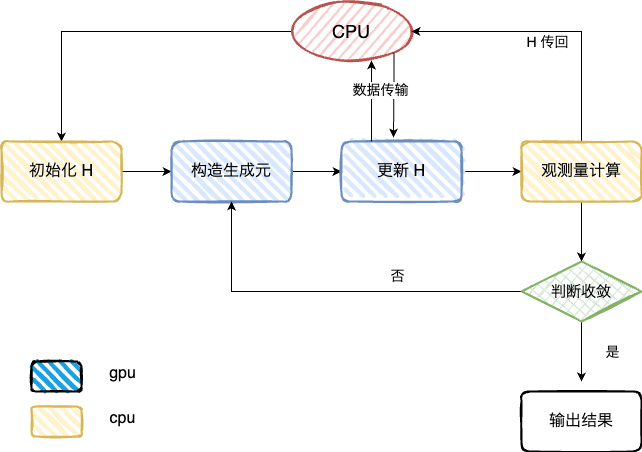

The diagram above was exported from draw.io. Its source (the exported page's mxGraphModel, read from the mxfile embedded in the PNG):
<mxGraphModel dx="1426" dy="825" grid="1" gridSize="10" guides="1" tooltips="1" connect="1" arrows="1" fold="1" page="1" pageScale="1" pageWidth="850" pageHeight="1100" math="0" shadow="0">
  <root>
    <mxCell id="0" />
    <mxCell id="1" parent="0" />
    <mxCell id="jldK_lRNyawhqlLNtc_f-3" style="edgeStyle=orthogonalEdgeStyle;rounded=0;orthogonalLoop=1;jettySize=auto;html=1;exitX=0;exitY=0.5;exitDx=0;exitDy=0;entryX=0.5;entryY=0;entryDx=0;entryDy=0;" edge="1" parent="1" source="jldK_lRNyawhqlLNtc_f-1" target="jldK_lRNyawhqlLNtc_f-2">
      <mxGeometry relative="1" as="geometry" />
    </mxCell>
    <mxCell id="jldK_lRNyawhqlLNtc_f-1" value="&lt;font style=&quot;font-size: 18px;&quot;&gt;CPU&lt;/font&gt;" style="ellipse;whiteSpace=wrap;html=1;strokeWidth=2;fillWeight=2;hachureGap=8;fillColor=#f8cecc;fillStyle=dots;sketch=1;strokeColor=#b85450;" vertex="1" parent="1">
      <mxGeometry x="340" y="60" width="120" height="60" as="geometry" />
    </mxCell>
    <mxCell id="jldK_lRNyawhqlLNtc_f-5" style="edgeStyle=orthogonalEdgeStyle;rounded=0;orthogonalLoop=1;jettySize=auto;html=1;exitX=1;exitY=0.5;exitDx=0;exitDy=0;" edge="1" parent="1" source="jldK_lRNyawhqlLNtc_f-2" target="jldK_lRNyawhqlLNtc_f-4">
      <mxGeometry relative="1" as="geometry" />
    </mxCell>
    <mxCell id="jldK_lRNyawhqlLNtc_f-2" value="&lt;font style=&quot;font-size: 16px;&quot;&gt;初始化 H&lt;/font&gt;" style="rounded=1;whiteSpace=wrap;html=1;strokeWidth=2;fillWeight=4;hachureGap=8;hachureAngle=45;fillColor=#fff2cc;sketch=1;strokeColor=#d6b656;" vertex="1" parent="1">
      <mxGeometry x="50" y="200" width="120" height="60" as="geometry" />
    </mxCell>
    <mxCell id="jldK_lRNyawhqlLNtc_f-7" style="edgeStyle=orthogonalEdgeStyle;rounded=0;orthogonalLoop=1;jettySize=auto;html=1;exitX=1;exitY=0.5;exitDx=0;exitDy=0;entryX=0;entryY=0.5;entryDx=0;entryDy=0;" edge="1" parent="1" source="jldK_lRNyawhqlLNtc_f-4" target="jldK_lRNyawhqlLNtc_f-6">
      <mxGeometry relative="1" as="geometry" />
    </mxCell>
    <mxCell id="jldK_lRNyawhqlLNtc_f-4" value="&lt;font style=&quot;font-size: 16px;&quot;&gt;构造生成元&lt;/font&gt;" style="rounded=1;whiteSpace=wrap;html=1;strokeWidth=2;fillWeight=4;hachureGap=8;hachureAngle=45;fillColor=#dae8fc;sketch=1;strokeColor=#6c8ebf;" vertex="1" parent="1">
      <mxGeometry x="220" y="200" width="120" height="60" as="geometry" />
    </mxCell>
    <mxCell id="jldK_lRNyawhqlLNtc_f-9" style="edgeStyle=orthogonalEdgeStyle;rounded=0;orthogonalLoop=1;jettySize=auto;html=1;exitX=1;exitY=0.5;exitDx=0;exitDy=0;" edge="1" parent="1" source="jldK_lRNyawhqlLNtc_f-6" target="jldK_lRNyawhqlLNtc_f-8">
      <mxGeometry relative="1" as="geometry" />
    </mxCell>
    <mxCell id="jldK_lRNyawhqlLNtc_f-6" value="&lt;font style=&quot;font-size: 16px;&quot;&gt;更新 H&lt;/font&gt;" style="rounded=1;whiteSpace=wrap;html=1;strokeWidth=2;fillWeight=4;hachureGap=8;hachureAngle=45;fillColor=#dae8fc;sketch=1;strokeColor=#6c8ebf;" vertex="1" parent="1">
      <mxGeometry x="390" y="200" width="120" height="60" as="geometry" />
    </mxCell>
    <mxCell id="jldK_lRNyawhqlLNtc_f-10" style="edgeStyle=orthogonalEdgeStyle;rounded=0;orthogonalLoop=1;jettySize=auto;html=1;exitX=0.5;exitY=0;exitDx=0;exitDy=0;entryX=1;entryY=0.5;entryDx=0;entryDy=0;" edge="1" parent="1" source="jldK_lRNyawhqlLNtc_f-8" target="jldK_lRNyawhqlLNtc_f-1">
      <mxGeometry relative="1" as="geometry" />
    </mxCell>
    <mxCell id="jldK_lRNyawhqlLNtc_f-12" value="H 传回" style="edgeLabel;html=1;align=center;verticalAlign=middle;resizable=0;points=[];fontSize=14;" vertex="1" connectable="0" parent="jldK_lRNyawhqlLNtc_f-10">
      <mxGeometry x="0.0065" y="5" relative="1" as="geometry">
        <mxPoint x="-4" y="5" as="offset" />
      </mxGeometry>
    </mxCell>
    <mxCell id="jldK_lRNyawhqlLNtc_f-14" style="edgeStyle=orthogonalEdgeStyle;rounded=0;orthogonalLoop=1;jettySize=auto;html=1;exitX=0.5;exitY=1;exitDx=0;exitDy=0;entryX=0.5;entryY=0;entryDx=0;entryDy=0;" edge="1" parent="1" source="jldK_lRNyawhqlLNtc_f-8" target="jldK_lRNyawhqlLNtc_f-13">
      <mxGeometry relative="1" as="geometry" />
    </mxCell>
    <mxCell id="jldK_lRNyawhqlLNtc_f-8" value="&lt;font style=&quot;font-size: 16px;&quot;&gt;观测量计算&lt;/font&gt;" style="rounded=1;whiteSpace=wrap;html=1;strokeWidth=2;fillWeight=4;hachureGap=8;hachureAngle=45;fillColor=#fff2cc;sketch=1;strokeColor=#d6b656;" vertex="1" parent="1">
      <mxGeometry x="570" y="200" width="120" height="60" as="geometry" />
    </mxCell>
    <mxCell id="jldK_lRNyawhqlLNtc_f-15" style="edgeStyle=orthogonalEdgeStyle;rounded=0;orthogonalLoop=1;jettySize=auto;html=1;exitX=0;exitY=0.5;exitDx=0;exitDy=0;entryX=0.5;entryY=1;entryDx=0;entryDy=0;" edge="1" parent="1" source="jldK_lRNyawhqlLNtc_f-13" target="jldK_lRNyawhqlLNtc_f-4">
      <mxGeometry relative="1" as="geometry" />
    </mxCell>
    <mxCell id="jldK_lRNyawhqlLNtc_f-18" style="edgeStyle=orthogonalEdgeStyle;rounded=0;orthogonalLoop=1;jettySize=auto;html=1;exitX=0.5;exitY=1;exitDx=0;exitDy=0;" edge="1" parent="1" source="jldK_lRNyawhqlLNtc_f-13">
      <mxGeometry relative="1" as="geometry">
        <mxPoint x="630" y="440" as="targetPoint" />
      </mxGeometry>
    </mxCell>
    <mxCell id="jldK_lRNyawhqlLNtc_f-13" value="&lt;font style=&quot;font-size: 15px;&quot;&gt;判断收敛&lt;/font&gt;" style="rhombus;whiteSpace=wrap;html=1;strokeWidth=2;fillWeight=-1;hachureGap=8;fillStyle=cross-hatch;fillColor=#d5e8d4;sketch=1;strokeColor=#82b366;" vertex="1" parent="1">
      <mxGeometry x="570" y="320" width="120" height="60" as="geometry" />
    </mxCell>
    <mxCell id="jldK_lRNyawhqlLNtc_f-16" value="否" style="edgeLabel;html=1;align=center;verticalAlign=middle;resizable=0;points=[];fontSize=14;" vertex="1" connectable="0" parent="1">
      <mxGeometry x="450" y="320" as="geometry">
        <mxPoint x="-5" y="14" as="offset" />
      </mxGeometry>
    </mxCell>
    <mxCell id="jldK_lRNyawhqlLNtc_f-19" value="是" style="edgeLabel;html=1;align=center;verticalAlign=middle;resizable=0;points=[];fontSize=14;" vertex="1" connectable="0" parent="1">
      <mxGeometry x="665" y="396" as="geometry">
        <mxPoint x="-5" y="14" as="offset" />
      </mxGeometry>
    </mxCell>
    <mxCell id="jldK_lRNyawhqlLNtc_f-21" value="&lt;font style=&quot;font-size: 16px;&quot;&gt;输出结果&lt;/font&gt;" style="rounded=1;whiteSpace=wrap;html=1;strokeWidth=2;fillWeight=4;hachureGap=8;hachureAngle=45;sketch=1;" vertex="1" parent="1">
      <mxGeometry x="570" y="450" width="120" height="60" as="geometry" />
    </mxCell>
    <mxCell id="jldK_lRNyawhqlLNtc_f-22" style="edgeStyle=orthogonalEdgeStyle;rounded=0;orthogonalLoop=1;jettySize=auto;html=1;exitX=0.25;exitY=0;exitDx=0;exitDy=0;entryX=0.667;entryY=0.983;entryDx=0;entryDy=0;entryPerimeter=0;" edge="1" parent="1" source="jldK_lRNyawhqlLNtc_f-6" target="jldK_lRNyawhqlLNtc_f-1">
      <mxGeometry relative="1" as="geometry" />
    </mxCell>
    <mxCell id="jldK_lRNyawhqlLNtc_f-23" style="edgeStyle=orthogonalEdgeStyle;rounded=0;orthogonalLoop=1;jettySize=auto;html=1;exitX=1;exitY=1;exitDx=0;exitDy=0;entryX=0.433;entryY=-0.067;entryDx=0;entryDy=0;entryPerimeter=0;" edge="1" parent="1" source="jldK_lRNyawhqlLNtc_f-1" target="jldK_lRNyawhqlLNtc_f-6">
      <mxGeometry relative="1" as="geometry">
        <mxPoint x="442" y="190" as="targetPoint" />
      </mxGeometry>
    </mxCell>
    <mxCell id="jldK_lRNyawhqlLNtc_f-24" value="数据传输" style="edgeLabel;html=1;align=center;verticalAlign=middle;resizable=0;points=[];fontSize=14;" vertex="1" connectable="0" parent="1">
      <mxGeometry x="430" y="150" as="geometry">
        <mxPoint x="-2" y="-2" as="offset" />
      </mxGeometry>
    </mxCell>
    <mxCell id="jldK_lRNyawhqlLNtc_f-25" value="" style="rounded=1;whiteSpace=wrap;html=1;strokeWidth=2;fillWeight=4;hachureGap=8;hachureAngle=45;fillColor=#1ba1e2;sketch=1;" vertex="1" parent="1">
      <mxGeometry x="80" y="420" width="50" height="30" as="geometry" />
    </mxCell>
    <mxCell id="jldK_lRNyawhqlLNtc_f-26" value="&lt;font style=&quot;font-size: 16px;&quot;&gt;gpu&lt;/font&gt;" style="edgeLabel;html=1;align=center;verticalAlign=middle;resizable=0;points=[];fontSize=14;" vertex="1" connectable="0" parent="1">
      <mxGeometry x="180" y="430" as="geometry">
        <mxPoint x="-10" y="1" as="offset" />
      </mxGeometry>
    </mxCell>
    <mxCell id="jldK_lRNyawhqlLNtc_f-28" value="" style="rounded=1;whiteSpace=wrap;html=1;strokeWidth=2;fillWeight=4;hachureGap=8;hachureAngle=45;fillColor=#fff2cc;sketch=1;strokeColor=#d6b656;" vertex="1" parent="1">
      <mxGeometry x="80" y="465" width="50" height="30" as="geometry" />
    </mxCell>
    <mxCell id="jldK_lRNyawhqlLNtc_f-29" value="&lt;font style=&quot;font-size: 16px;&quot;&gt;cpu&lt;/font&gt;" style="edgeLabel;html=1;align=center;verticalAlign=middle;resizable=0;points=[];fontSize=14;" vertex="1" connectable="0" parent="1">
      <mxGeometry x="180" y="475" as="geometry">
        <mxPoint x="-10" y="1" as="offset" />
      </mxGeometry>
    </mxCell>
  </root>
</mxGraphModel>